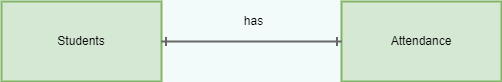

The diagram above was exported from draw.io. Its source (the exported page's mxGraphModel, read from the mxfile embedded in the PNG):
<mxGraphModel dx="1038" dy="528" grid="0" gridSize="10" guides="1" tooltips="1" connect="1" arrows="1" fold="1" page="1" pageScale="1" pageWidth="850" pageHeight="1100" background="#F3FAFA" math="0" shadow="0">
  <root>
    <mxCell id="0" />
    <mxCell id="1" parent="0" />
    <mxCell id="JbyN0zEBexjrjS6rF5oi-6" value="Students" style="rounded=0;whiteSpace=wrap;html=1;sketch=0;hachureGap=4;strokeColor=#82b366;fillColor=#d5e8d4;strokeWidth=2;" parent="1" vertex="1">
      <mxGeometry x="33" y="462" width="160" height="80" as="geometry" />
    </mxCell>
    <mxCell id="JbyN0zEBexjrjS6rF5oi-8" value="Attendance" style="rounded=0;whiteSpace=wrap;html=1;sketch=0;hachureGap=4;strokeColor=#82b366;fillColor=#d5e8d4;strokeWidth=2;" parent="1" vertex="1">
      <mxGeometry x="373" y="462" width="160" height="80" as="geometry" />
    </mxCell>
    <mxCell id="OJ5F5jjsxRypLC9XuONn-11" value="" style="edgeStyle=entityRelationEdgeStyle;fontSize=12;html=1;endArrow=ERone;startArrow=ERone;rounded=0;entryX=0;entryY=0.5;entryDx=0;entryDy=0;exitX=1;exitY=0.5;exitDx=0;exitDy=0;fillColor=#f5f5f5;strokeColor=#666666;strokeWidth=2;startFill=0;endFill=0;" parent="1" source="JbyN0zEBexjrjS6rF5oi-6" target="JbyN0zEBexjrjS6rF5oi-8" edge="1">
      <mxGeometry width="100" height="100" relative="1" as="geometry">
        <mxPoint x="209" y="512" as="sourcePoint" />
        <mxPoint x="373" y="512" as="targetPoint" />
      </mxGeometry>
    </mxCell>
    <mxCell id="OJ5F5jjsxRypLC9XuONn-18" value="has" style="text;html=1;align=center;verticalAlign=middle;resizable=0;points=[];autosize=1;strokeColor=none;fillColor=none;strokeWidth=2;" parent="1" vertex="1">
      <mxGeometry x="270" y="473" width="29" height="18" as="geometry" />
    </mxCell>
  </root>
</mxGraphModel>